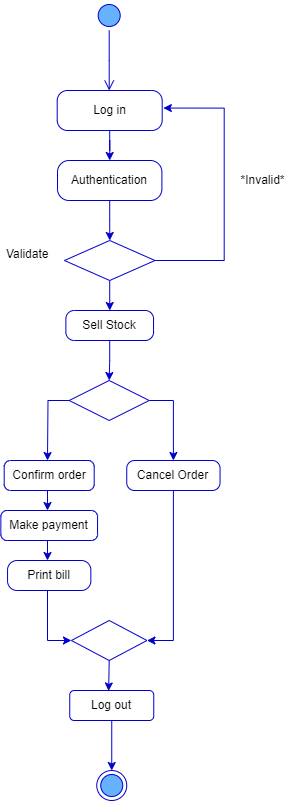

The diagram above was exported from draw.io. Its source (the exported page's mxGraphModel, read from the mxfile embedded in the PNG):
<mxGraphModel dx="819" dy="2533" grid="1" gridSize="10" guides="1" tooltips="1" connect="1" arrows="1" fold="1" page="1" pageScale="1" pageWidth="850" pageHeight="1100" math="0" shadow="0">
  <root>
    <mxCell id="0" />
    <mxCell id="1" parent="0" />
    <mxCell id="6nkR1tmrYPfKUfsyzFDz-1" value="" style="ellipse;html=1;shape=startState;fillColor=#66B2FF;strokeColor=#0000CC;" parent="1" vertex="1">
      <mxGeometry x="406.7" y="-2180" width="30" height="30" as="geometry" />
    </mxCell>
    <mxCell id="6nkR1tmrYPfKUfsyzFDz-2" value="" style="edgeStyle=orthogonalEdgeStyle;html=1;verticalAlign=bottom;endArrow=open;endSize=8;strokeColor=#0000CC;rounded=0;fillColor=#FFFFFF;" parent="1" source="6nkR1tmrYPfKUfsyzFDz-1" edge="1">
      <mxGeometry relative="1" as="geometry">
        <mxPoint x="421.7" y="-2090" as="targetPoint" />
      </mxGeometry>
    </mxCell>
    <mxCell id="6nkR1tmrYPfKUfsyzFDz-3" style="edgeStyle=orthogonalEdgeStyle;rounded=0;orthogonalLoop=1;jettySize=auto;html=1;exitX=0.5;exitY=1;exitDx=0;exitDy=0;fillColor=#FFFFFF;strokeColor=#0000CC;" parent="1" source="6nkR1tmrYPfKUfsyzFDz-4" target="6nkR1tmrYPfKUfsyzFDz-6" edge="1">
      <mxGeometry relative="1" as="geometry">
        <mxPoint x="422.3" y="-1990" as="targetPoint" />
      </mxGeometry>
    </mxCell>
    <mxCell id="6nkR1tmrYPfKUfsyzFDz-4" value="Log in" style="rounded=1;whiteSpace=wrap;html=1;arcSize=26;fillColor=#FFFFFF;strokeColor=#0000CC;" parent="1" vertex="1">
      <mxGeometry x="369.7" y="-2090" width="105" height="40" as="geometry" />
    </mxCell>
    <mxCell id="6nkR1tmrYPfKUfsyzFDz-5" style="edgeStyle=orthogonalEdgeStyle;rounded=0;orthogonalLoop=1;jettySize=auto;html=1;exitX=0.5;exitY=1;exitDx=0;exitDy=0;fillColor=#FFFFFF;strokeColor=#0000CC;" parent="1" source="6nkR1tmrYPfKUfsyzFDz-6" edge="1">
      <mxGeometry relative="1" as="geometry">
        <mxPoint x="422.3" y="-1940" as="targetPoint" />
      </mxGeometry>
    </mxCell>
    <mxCell id="6nkR1tmrYPfKUfsyzFDz-6" value="Authentication" style="rounded=1;whiteSpace=wrap;html=1;arcSize=29;fillColor=#FFFFFF;strokeColor=#0000CC;" parent="1" vertex="1">
      <mxGeometry x="370" y="-2020" width="104.4" height="40" as="geometry" />
    </mxCell>
    <mxCell id="6nkR1tmrYPfKUfsyzFDz-7" style="edgeStyle=orthogonalEdgeStyle;rounded=0;orthogonalLoop=1;jettySize=auto;html=1;exitX=1;exitY=0.5;exitDx=0;exitDy=0;entryX=1.011;entryY=0.439;entryDx=0;entryDy=0;entryPerimeter=0;fillColor=#FFFFFF;strokeColor=#0000CC;" parent="1" source="6nkR1tmrYPfKUfsyzFDz-8" target="6nkR1tmrYPfKUfsyzFDz-4" edge="1">
      <mxGeometry relative="1" as="geometry">
        <mxPoint x="476.7" y="-2071.9199951171877" as="targetPoint" />
        <Array as="points">
          <mxPoint x="536.7" y="-1920" />
          <mxPoint x="536.7" y="-2072" />
        </Array>
      </mxGeometry>
    </mxCell>
    <mxCell id="6nkR1tmrYPfKUfsyzFDz-11" style="edgeStyle=orthogonalEdgeStyle;rounded=0;orthogonalLoop=1;jettySize=auto;html=1;exitX=0.5;exitY=1;exitDx=0;exitDy=0;fillColor=#FFFFFF;strokeColor=#0000CC;" parent="1" source="6nkR1tmrYPfKUfsyzFDz-8" target="6nkR1tmrYPfKUfsyzFDz-12" edge="1">
      <mxGeometry relative="1" as="geometry">
        <mxPoint x="422.33333333333337" y="-1850" as="targetPoint" />
      </mxGeometry>
    </mxCell>
    <mxCell id="6nkR1tmrYPfKUfsyzFDz-8" value="" style="rhombus;whiteSpace=wrap;html=1;fillColor=#FFFFFF;strokeColor=#0000CC;" parent="1" vertex="1">
      <mxGeometry x="376.95" y="-1940" width="90.5" height="40" as="geometry" />
    </mxCell>
    <mxCell id="6nkR1tmrYPfKUfsyzFDz-13" style="edgeStyle=orthogonalEdgeStyle;rounded=0;orthogonalLoop=1;jettySize=auto;html=1;exitX=0.5;exitY=1;exitDx=0;exitDy=0;fillColor=#FFFFFF;strokeColor=#0000CC;" parent="1" source="6nkR1tmrYPfKUfsyzFDz-12" target="6nkR1tmrYPfKUfsyzFDz-14" edge="1">
      <mxGeometry relative="1" as="geometry">
        <mxPoint x="422.33333333333337" y="-1800" as="targetPoint" />
      </mxGeometry>
    </mxCell>
    <mxCell id="6nkR1tmrYPfKUfsyzFDz-12" value="Sell Stock" style="rounded=1;whiteSpace=wrap;html=1;arcSize=28;fillColor=#FFFFFF;strokeColor=#0000CC;" parent="1" vertex="1">
      <mxGeometry x="378.37" y="-1870" width="87.67" height="30" as="geometry" />
    </mxCell>
    <mxCell id="6nkR1tmrYPfKUfsyzFDz-16" style="edgeStyle=orthogonalEdgeStyle;rounded=0;orthogonalLoop=1;jettySize=auto;html=1;exitX=0;exitY=0.5;exitDx=0;exitDy=0;fillColor=#FFFFFF;strokeColor=#0000CC;" parent="1" source="6nkR1tmrYPfKUfsyzFDz-14" edge="1">
      <mxGeometry relative="1" as="geometry">
        <mxPoint x="360" y="-1720" as="targetPoint" />
      </mxGeometry>
    </mxCell>
    <mxCell id="6nkR1tmrYPfKUfsyzFDz-14" value="" style="rhombus;whiteSpace=wrap;html=1;fillColor=#FFFFFF;strokeColor=#0000CC;" parent="1" vertex="1">
      <mxGeometry x="381.7" y="-1800" width="80" height="40" as="geometry" />
    </mxCell>
    <mxCell id="6nkR1tmrYPfKUfsyzFDz-20" style="edgeStyle=orthogonalEdgeStyle;rounded=0;orthogonalLoop=1;jettySize=auto;html=1;exitX=0.5;exitY=1;exitDx=0;exitDy=0;fillColor=#FFFFFF;strokeColor=#0000CC;" parent="1" source="6nkR1tmrYPfKUfsyzFDz-19" edge="1">
      <mxGeometry relative="1" as="geometry">
        <mxPoint x="360" y="-1670" as="targetPoint" />
      </mxGeometry>
    </mxCell>
    <mxCell id="6nkR1tmrYPfKUfsyzFDz-19" value="Confirm order" style="rounded=1;whiteSpace=wrap;html=1;arcSize=21;fillColor=#FFFFFF;strokeColor=#0000CC;" parent="1" vertex="1">
      <mxGeometry x="316.7" y="-1720" width="90" height="30" as="geometry" />
    </mxCell>
    <mxCell id="6nkR1tmrYPfKUfsyzFDz-22" style="edgeStyle=orthogonalEdgeStyle;rounded=0;orthogonalLoop=1;jettySize=auto;html=1;exitX=0.5;exitY=1;exitDx=0;exitDy=0;fillColor=#FFFFFF;strokeColor=#0000CC;" parent="1" source="6nkR1tmrYPfKUfsyzFDz-21" edge="1">
      <mxGeometry relative="1" as="geometry">
        <mxPoint x="360" y="-1620" as="targetPoint" />
      </mxGeometry>
    </mxCell>
    <mxCell id="6nkR1tmrYPfKUfsyzFDz-21" value="Make payment" style="rounded=1;whiteSpace=wrap;html=1;arcSize=21;fillColor=#FFFFFF;strokeColor=#0000CC;" parent="1" vertex="1">
      <mxGeometry x="313.35" y="-1670" width="96.7" height="30" as="geometry" />
    </mxCell>
    <mxCell id="6nkR1tmrYPfKUfsyzFDz-25" style="edgeStyle=orthogonalEdgeStyle;rounded=0;orthogonalLoop=1;jettySize=auto;html=1;exitX=0.5;exitY=1;exitDx=0;exitDy=0;entryX=0;entryY=0.5;entryDx=0;entryDy=0;fillColor=#FFFFFF;strokeColor=#0000CC;" parent="1" source="6nkR1tmrYPfKUfsyzFDz-23" target="6nkR1tmrYPfKUfsyzFDz-24" edge="1">
      <mxGeometry relative="1" as="geometry">
        <Array as="points">
          <mxPoint x="360" y="-1590" />
          <mxPoint x="360" y="-1540" />
        </Array>
      </mxGeometry>
    </mxCell>
    <mxCell id="6nkR1tmrYPfKUfsyzFDz-23" value="Print bill" style="rounded=1;whiteSpace=wrap;html=1;arcSize=32;fillColor=#FFFFFF;strokeColor=#0000CC;" parent="1" vertex="1">
      <mxGeometry x="320.05" y="-1620" width="83.3" height="30" as="geometry" />
    </mxCell>
    <mxCell id="6nkR1tmrYPfKUfsyzFDz-24" value="" style="rhombus;whiteSpace=wrap;html=1;fillColor=#FFFFFF;strokeColor=#0000CC;" parent="1" vertex="1">
      <mxGeometry x="383.94" y="-1560" width="75.52" height="40" as="geometry" />
    </mxCell>
    <mxCell id="6nkR1tmrYPfKUfsyzFDz-26" style="edgeStyle=orthogonalEdgeStyle;rounded=0;orthogonalLoop=1;jettySize=auto;html=1;exitX=0.5;exitY=1;exitDx=0;exitDy=0;entryX=0.5;entryY=0;entryDx=0;entryDy=0;fillColor=#FFFFFF;strokeColor=#0000CC;" parent="1" source="6nkR1tmrYPfKUfsyzFDz-27" target="6nkR1tmrYPfKUfsyzFDz-28" edge="1">
      <mxGeometry relative="1" as="geometry" />
    </mxCell>
    <mxCell id="6nkR1tmrYPfKUfsyzFDz-27" value="Log out" style="rounded=1;whiteSpace=wrap;html=1;fillColor=#FFFFFF;strokeColor=#0000CC;" parent="1" vertex="1">
      <mxGeometry x="382.25" y="-1490" width="84" height="30" as="geometry" />
    </mxCell>
    <mxCell id="6nkR1tmrYPfKUfsyzFDz-28" value="" style="ellipse;html=1;shape=endState;fillColor=#66B2FF;strokeColor=#0000CC;" parent="1" vertex="1">
      <mxGeometry x="409.25" y="-1410" width="30" height="30" as="geometry" />
    </mxCell>
    <mxCell id="6nkR1tmrYPfKUfsyzFDz-29" style="edgeStyle=orthogonalEdgeStyle;rounded=0;orthogonalLoop=1;jettySize=auto;html=1;exitX=0.5;exitY=1;exitDx=0;exitDy=0;entryX=0.463;entryY=0.015;entryDx=0;entryDy=0;entryPerimeter=0;fillColor=#FFFFFF;strokeColor=#0000CC;" parent="1" source="6nkR1tmrYPfKUfsyzFDz-24" target="6nkR1tmrYPfKUfsyzFDz-27" edge="1">
      <mxGeometry relative="1" as="geometry" />
    </mxCell>
    <mxCell id="6nkR1tmrYPfKUfsyzFDz-30" value="*Invalid*" style="text;html=1;align=center;verticalAlign=middle;resizable=0;points=[];autosize=1;strokeColor=none;fillColor=none;" parent="1" vertex="1">
      <mxGeometry x="540" y="-2015" width="70" height="30" as="geometry" />
    </mxCell>
    <mxCell id="6nkR1tmrYPfKUfsyzFDz-31" value="Validate" style="text;whiteSpace=wrap;html=1;" parent="1" vertex="1">
      <mxGeometry x="316.7" y="-1940" width="80" height="40" as="geometry" />
    </mxCell>
    <mxCell id="lulKuj_ynD6FgFOKFpRg-1" style="edgeStyle=orthogonalEdgeStyle;rounded=0;orthogonalLoop=1;jettySize=auto;html=1;fillColor=#FFFFFF;strokeColor=#0000CC;exitX=1;exitY=0.5;exitDx=0;exitDy=0;entryX=0.5;entryY=0;entryDx=0;entryDy=0;" edge="1" parent="1" source="6nkR1tmrYPfKUfsyzFDz-14" target="lulKuj_ynD6FgFOKFpRg-2">
      <mxGeometry relative="1" as="geometry">
        <mxPoint x="489.7" y="-1720" as="targetPoint" />
        <mxPoint x="461.7" y="-1779" as="sourcePoint" />
      </mxGeometry>
    </mxCell>
    <mxCell id="lulKuj_ynD6FgFOKFpRg-3" style="edgeStyle=orthogonalEdgeStyle;rounded=0;orthogonalLoop=1;jettySize=auto;html=1;exitX=0.5;exitY=1;exitDx=0;exitDy=0;entryX=1;entryY=0.5;entryDx=0;entryDy=0;strokeColor=#0000CC;" edge="1" parent="1" source="lulKuj_ynD6FgFOKFpRg-2" target="6nkR1tmrYPfKUfsyzFDz-24">
      <mxGeometry relative="1" as="geometry">
        <mxPoint x="486" y="-1630" as="targetPoint" />
      </mxGeometry>
    </mxCell>
    <mxCell id="lulKuj_ynD6FgFOKFpRg-2" value="Cancel Order" style="rounded=1;whiteSpace=wrap;html=1;arcSize=26;fillColor=#FFFFFF;strokeColor=#0000CC;" vertex="1" parent="1">
      <mxGeometry x="439.25" y="-1720" width="93.3" height="30" as="geometry" />
    </mxCell>
  </root>
</mxGraphModel>